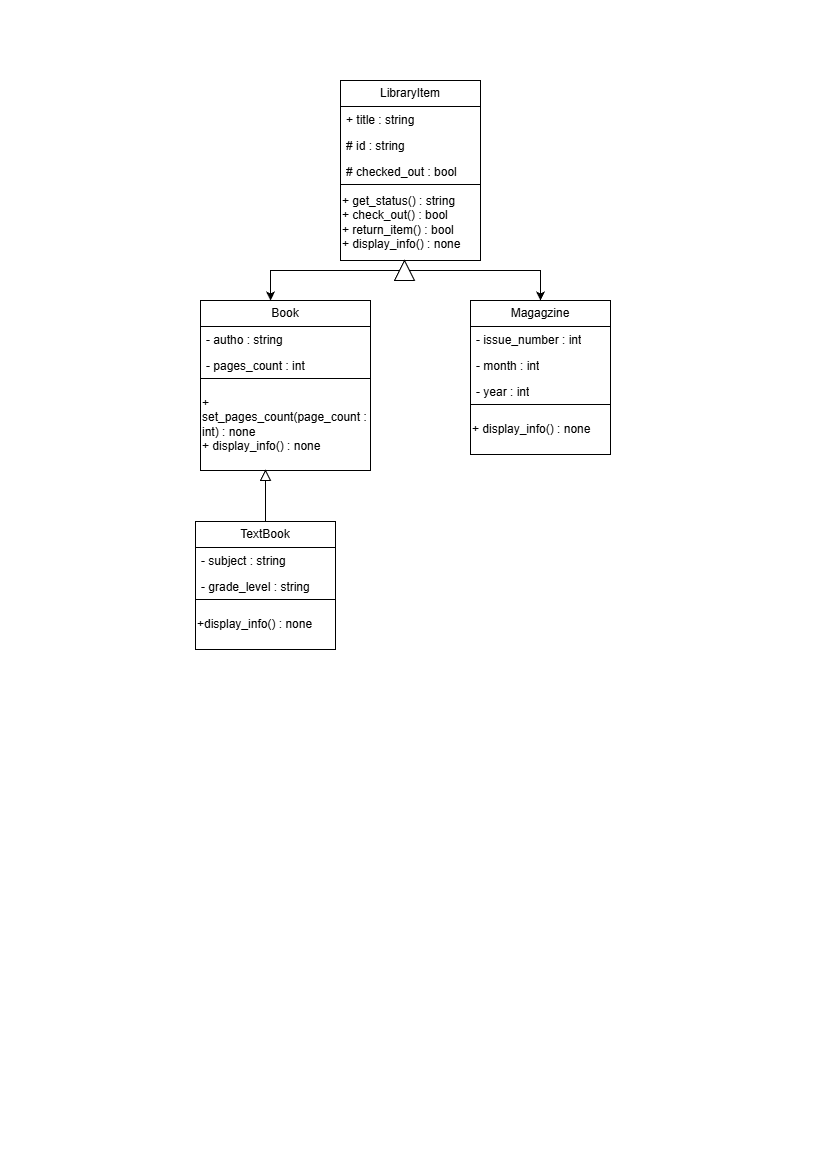

The diagram above was exported from draw.io. Its source (the exported page's mxGraphModel, read from the mxfile embedded in the PNG):
<mxGraphModel dx="771" dy="591" grid="1" gridSize="10" guides="1" tooltips="1" connect="1" arrows="1" fold="1" page="1" pageScale="1" pageWidth="827" pageHeight="1169" math="0" shadow="0">
  <root>
    <mxCell id="0" />
    <mxCell id="1" parent="0" />
    <mxCell id="Zg1C1iCVn9lLezAGU8wW-9" parent="1" style="swimlane;fontStyle=0;childLayout=stackLayout;horizontal=1;startSize=26;fillColor=none;horizontalStack=0;resizeParent=1;resizeParentMax=0;resizeLast=0;collapsible=1;marginBottom=0;whiteSpace=wrap;html=1;" value="LibraryItem" vertex="1">
      <mxGeometry height="104" width="140" x="340" y="80" as="geometry" />
    </mxCell>
    <mxCell id="Zg1C1iCVn9lLezAGU8wW-10" parent="Zg1C1iCVn9lLezAGU8wW-9" style="text;strokeColor=none;fillColor=none;align=left;verticalAlign=top;spacingLeft=4;spacingRight=4;overflow=hidden;rotatable=0;points=[[0,0.5],[1,0.5]];portConstraint=eastwest;whiteSpace=wrap;html=1;" value="+ title : string" vertex="1">
      <mxGeometry height="26" width="140" y="26" as="geometry" />
    </mxCell>
    <mxCell id="Zg1C1iCVn9lLezAGU8wW-11" parent="Zg1C1iCVn9lLezAGU8wW-9" style="text;strokeColor=none;fillColor=none;align=left;verticalAlign=top;spacingLeft=4;spacingRight=4;overflow=hidden;rotatable=0;points=[[0,0.5],[1,0.5]];portConstraint=eastwest;whiteSpace=wrap;html=1;" value="# id : string&amp;nbsp;" vertex="1">
      <mxGeometry height="26" width="140" y="52" as="geometry" />
    </mxCell>
    <mxCell id="Zg1C1iCVn9lLezAGU8wW-12" parent="Zg1C1iCVn9lLezAGU8wW-9" style="text;strokeColor=none;fillColor=none;align=left;verticalAlign=top;spacingLeft=4;spacingRight=4;overflow=hidden;rotatable=0;points=[[0,0.5],[1,0.5]];portConstraint=eastwest;whiteSpace=wrap;html=1;" value="# checked_out : bool&amp;nbsp;" vertex="1">
      <mxGeometry height="26" width="140" y="78" as="geometry" />
    </mxCell>
    <mxCell id="Zg1C1iCVn9lLezAGU8wW-13" parent="1" style="html=1;whiteSpace=wrap;fillColor=none;align=left;" value="&lt;div&gt;+ get_status() : string +&lt;span style=&quot;background-color: transparent; color: light-dark(rgb(0, 0, 0), rgb(255, 255, 255));&quot;&gt;&amp;nbsp;check_out() : bool&lt;/span&gt;&lt;/div&gt;&lt;div&gt;+ return_item() : bool&lt;/div&gt;&lt;div&gt;+ display_info() : none&lt;/div&gt;" vertex="1">
      <mxGeometry height="76" width="140" x="340" y="184" as="geometry" />
    </mxCell>
    <mxCell id="Zg1C1iCVn9lLezAGU8wW-15" parent="1" style="swimlane;fontStyle=0;childLayout=stackLayout;horizontal=1;startSize=26;fillColor=none;horizontalStack=0;resizeParent=1;resizeParentMax=0;resizeLast=0;collapsible=1;marginBottom=0;whiteSpace=wrap;html=1;" value="Book" vertex="1">
      <mxGeometry height="78" width="170" x="200" y="300" as="geometry" />
    </mxCell>
    <mxCell id="Zg1C1iCVn9lLezAGU8wW-16" parent="Zg1C1iCVn9lLezAGU8wW-15" style="text;strokeColor=none;fillColor=none;align=left;verticalAlign=top;spacingLeft=4;spacingRight=4;overflow=hidden;rotatable=0;points=[[0,0.5],[1,0.5]];portConstraint=eastwest;whiteSpace=wrap;html=1;" value="- autho : string" vertex="1">
      <mxGeometry height="26" width="170" y="26" as="geometry" />
    </mxCell>
    <mxCell id="Zg1C1iCVn9lLezAGU8wW-17" parent="Zg1C1iCVn9lLezAGU8wW-15" style="text;strokeColor=none;fillColor=none;align=left;verticalAlign=top;spacingLeft=4;spacingRight=4;overflow=hidden;rotatable=0;points=[[0,0.5],[1,0.5]];portConstraint=eastwest;whiteSpace=wrap;html=1;" value="- pages_count : int" vertex="1">
      <mxGeometry height="26" width="170" y="52" as="geometry" />
    </mxCell>
    <mxCell id="Zg1C1iCVn9lLezAGU8wW-19" parent="1" style="html=1;whiteSpace=wrap;fillColor=none;align=left;" value="&lt;div&gt;+ set_pages_count(page_count : int) : none&lt;/div&gt;&lt;div&gt;+ display_info() : none&lt;/div&gt;" vertex="1">
      <mxGeometry height="92" width="170" x="200" y="378" as="geometry" />
    </mxCell>
    <mxCell id="Zg1C1iCVn9lLezAGU8wW-20" parent="1" style="swimlane;fontStyle=0;childLayout=stackLayout;horizontal=1;startSize=26;fillColor=none;horizontalStack=0;resizeParent=1;resizeParentMax=0;resizeLast=0;collapsible=1;marginBottom=0;whiteSpace=wrap;html=1;" value="TextBook" vertex="1">
      <mxGeometry height="78" width="140" x="195" y="521" as="geometry" />
    </mxCell>
    <mxCell id="Zg1C1iCVn9lLezAGU8wW-21" parent="Zg1C1iCVn9lLezAGU8wW-20" style="text;strokeColor=none;fillColor=none;align=left;verticalAlign=top;spacingLeft=4;spacingRight=4;overflow=hidden;rotatable=0;points=[[0,0.5],[1,0.5]];portConstraint=eastwest;whiteSpace=wrap;html=1;" value="- subject : string" vertex="1">
      <mxGeometry height="26" width="140" y="26" as="geometry" />
    </mxCell>
    <mxCell id="Zg1C1iCVn9lLezAGU8wW-22" parent="Zg1C1iCVn9lLezAGU8wW-20" style="text;strokeColor=none;fillColor=none;align=left;verticalAlign=top;spacingLeft=4;spacingRight=4;overflow=hidden;rotatable=0;points=[[0,0.5],[1,0.5]];portConstraint=eastwest;whiteSpace=wrap;html=1;" value="- grade_level : string" vertex="1">
      <mxGeometry height="26" width="140" y="52" as="geometry" />
    </mxCell>
    <mxCell id="Zg1C1iCVn9lLezAGU8wW-27" parent="1" style="html=1;whiteSpace=wrap;align=left;fillColor=none;" value="&lt;div&gt;+display_info() : none&lt;/div&gt;" vertex="1">
      <mxGeometry height="50" width="140" x="195" y="599" as="geometry" />
    </mxCell>
    <mxCell id="Zg1C1iCVn9lLezAGU8wW-28" parent="1" style="swimlane;fontStyle=0;childLayout=stackLayout;horizontal=1;startSize=26;fillColor=none;horizontalStack=0;resizeParent=1;resizeParentMax=0;resizeLast=0;collapsible=1;marginBottom=0;whiteSpace=wrap;html=1;" value="Magagzine" vertex="1">
      <mxGeometry height="104" width="140" x="470" y="300" as="geometry" />
    </mxCell>
    <mxCell id="Zg1C1iCVn9lLezAGU8wW-29" parent="Zg1C1iCVn9lLezAGU8wW-28" style="text;strokeColor=none;fillColor=none;align=left;verticalAlign=top;spacingLeft=4;spacingRight=4;overflow=hidden;rotatable=0;points=[[0,0.5],[1,0.5]];portConstraint=eastwest;whiteSpace=wrap;html=1;" value="- issue_number : int" vertex="1">
      <mxGeometry height="26" width="140" y="26" as="geometry" />
    </mxCell>
    <mxCell id="Zg1C1iCVn9lLezAGU8wW-30" parent="Zg1C1iCVn9lLezAGU8wW-28" style="text;strokeColor=none;fillColor=none;align=left;verticalAlign=top;spacingLeft=4;spacingRight=4;overflow=hidden;rotatable=0;points=[[0,0.5],[1,0.5]];portConstraint=eastwest;whiteSpace=wrap;html=1;" value="- month : int" vertex="1">
      <mxGeometry height="26" width="140" y="52" as="geometry" />
    </mxCell>
    <mxCell id="Zg1C1iCVn9lLezAGU8wW-31" parent="Zg1C1iCVn9lLezAGU8wW-28" style="text;strokeColor=none;fillColor=none;align=left;verticalAlign=top;spacingLeft=4;spacingRight=4;overflow=hidden;rotatable=0;points=[[0,0.5],[1,0.5]];portConstraint=eastwest;whiteSpace=wrap;html=1;" value="- year : int" vertex="1">
      <mxGeometry height="26" width="140" y="78" as="geometry" />
    </mxCell>
    <mxCell id="Zg1C1iCVn9lLezAGU8wW-32" parent="1" style="html=1;whiteSpace=wrap;fillColor=none;align=left;" value="&lt;div&gt;+ display_info() : none&lt;/div&gt;" vertex="1">
      <mxGeometry height="50" width="140" x="470" y="404" as="geometry" />
    </mxCell>
    <mxCell id="Zg1C1iCVn9lLezAGU8wW-33" parent="1" style="triangle;whiteSpace=wrap;html=1;rotation=-90;" value="" vertex="1">
      <mxGeometry height="20" width="20" x="394" y="260" as="geometry" />
    </mxCell>
    <mxCell id="Zg1C1iCVn9lLezAGU8wW-34" edge="1" parent="1" source="Zg1C1iCVn9lLezAGU8wW-33" style="endArrow=classic;html=1;rounded=0;entryX=0.412;entryY=0;entryDx=0;entryDy=0;exitX=0.5;exitY=0;exitDx=0;exitDy=0;entryPerimeter=0;" target="Zg1C1iCVn9lLezAGU8wW-15" value="">
      <mxGeometry height="50" relative="1" width="50" as="geometry">
        <Array as="points">
          <mxPoint x="270" y="270" />
        </Array>
        <mxPoint x="340" y="370" as="sourcePoint" />
        <mxPoint x="390" y="320" as="targetPoint" />
      </mxGeometry>
    </mxCell>
    <mxCell id="Zg1C1iCVn9lLezAGU8wW-35" edge="1" parent="1" source="Zg1C1iCVn9lLezAGU8wW-33" style="endArrow=classic;html=1;rounded=0;entryX=0.5;entryY=0;entryDx=0;entryDy=0;exitX=0.5;exitY=1;exitDx=0;exitDy=0;" target="Zg1C1iCVn9lLezAGU8wW-28" value="">
      <mxGeometry height="50" relative="1" width="50" as="geometry">
        <Array as="points">
          <mxPoint x="540" y="270" />
        </Array>
        <mxPoint x="340" y="370" as="sourcePoint" />
        <mxPoint x="390" y="320" as="targetPoint" />
      </mxGeometry>
    </mxCell>
    <mxCell id="Zg1C1iCVn9lLezAGU8wW-38" edge="1" parent="1" source="Zg1C1iCVn9lLezAGU8wW-40" style="endArrow=none;html=1;rounded=0;entryX=0.5;entryY=0;entryDx=0;entryDy=0;exitX=0;exitY=0.5;exitDx=0;exitDy=0;" target="Zg1C1iCVn9lLezAGU8wW-20" value="">
      <mxGeometry height="50" relative="1" width="50" as="geometry">
        <mxPoint x="265" y="490" as="sourcePoint" />
        <mxPoint x="350" y="320" as="targetPoint" />
      </mxGeometry>
    </mxCell>
    <mxCell id="Zg1C1iCVn9lLezAGU8wW-42" edge="1" parent="1" source="Zg1C1iCVn9lLezAGU8wW-19" style="endArrow=none;html=1;rounded=0;entryX=0.5;entryY=0;entryDx=0;entryDy=0;exitX=0.386;exitY=1.042;exitDx=0;exitDy=0;exitPerimeter=0;" target="Zg1C1iCVn9lLezAGU8wW-40" value="">
      <mxGeometry height="50" relative="1" width="50" as="geometry">
        <mxPoint x="266" y="474" as="sourcePoint" />
        <mxPoint x="265" y="521" as="targetPoint" />
      </mxGeometry>
    </mxCell>
    <mxCell id="Zg1C1iCVn9lLezAGU8wW-40" parent="1" style="triangle;whiteSpace=wrap;html=1;rotation=-90;" value="" vertex="1">
      <mxGeometry height="10" width="10" x="260" y="470" as="geometry" />
    </mxCell>
  </root>
</mxGraphModel>